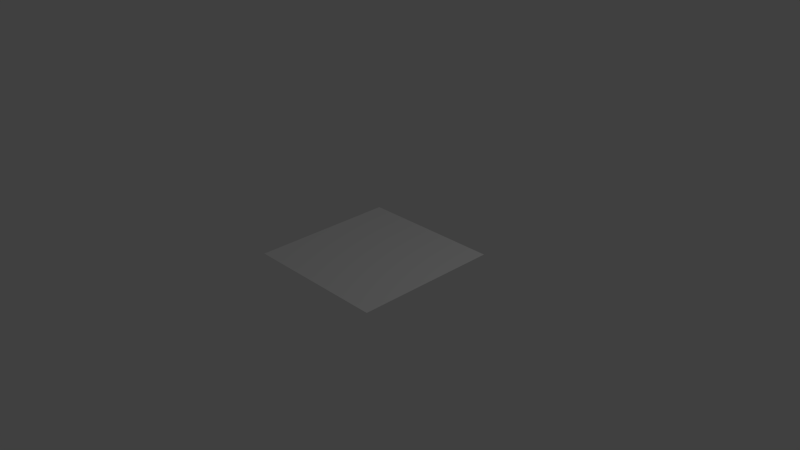 # Source: charplaceholder.blend  (saved by Blender 2.71.0; exported with 4.5.12 LTS)
import bpy
from mathutils import Matrix  # noqa: F401  (used for matrix-valued properties, if any)

bpy.ops.wm.read_factory_settings(use_empty=True)
scene = bpy.context.scene
scene.name = 'Scene'

# ---- collections
col_collection_1 = bpy.data.collections.new('Collection 1'); scene.collection.children.link(col_collection_1)

# ---- materials (node trees are filled in below, after node groups)
mat_material_001 = bpy.data.materials.new('Material.001')
mat_material_001.alpha_threshold = 0.0
mat_material_001.use_transparent_shadow = False
mat_material_001.roughness = 0.5
mat_material_001.line_color = (0.0, 0.0, 0.0, 1.0)

# ---- material node trees

# ---- world
world_world = bpy.data.worlds.new('World'); scene.world = world_world
world_world.color = (0.05088, 0.05088, 0.05088)
world_world.use_sun_shadow = False
world_world.sun_shadow_jitter_overblur = 0.0
world_world.cycles.sampling_method = 'MANUAL'
world_world.cycles.sample_map_resolution = 256

# ---- cameras
cam_camera = bpy.data.cameras.new('Camera')
cam_camera.clip_end = 100.0
cam_camera.lens = 35.0
cam_camera.sensor_width = 32.0
cam_camera.sensor_height = 18.0
cam_camera.ortho_scale = 7.314
cam_camera.dof.focus_distance = 0.0
cam_camera.dof.aperture_fstop = 128.0

# ---- lights
light_lamp = bpy.data.lights.new('Lamp', 'POINT')
light_lamp.transmission_factor = 0.0
light_lamp.cutoff_distance = 30.0
light_lamp.energy = 100.0
light_lamp.shadow_buffer_clip_start = 1.001
light_lamp.shadow_soft_size = 0.1
light_lamp.shadow_maximum_resolution = 0.006
light_lamp.use_absolute_resolution = True
light_lamp.cycles.use_multiple_importance_sampling = False

# ---- meshes
me_plane = bpy.data.meshes.new('Plane')
me_plane.from_pydata([(-1.0, -1.0, 0.0), (1.0, -1.0, 0.0), (-1.0, 1.0, 0.0), (1.0, 1.0, 0.0)], [], [(0, 1, 3, 2)])
_uv = me_plane.uv_layers.new(name='UVMap')
_uv.uv.foreach_set('vector', [0.0, 0.0, 1.0, 0.0, 1.0, 1.0, 0.0, 1.0])
me_plane.materials.append(mat_material_001)
me_plane.use_remesh_preserve_volume = False
me_plane.use_remesh_preserve_attributes = False
me_plane.use_mirror_vertex_groups = False
me_plane.update()

# ---- objects
ob_plane = bpy.data.objects.new('Plane', me_plane)
ob_lamp = bpy.data.objects.new('Lamp', light_lamp)
ob_camera = bpy.data.objects.new('Camera', cam_camera)

# ---- transforms, parenting, visibility, modifiers, constraints
ob_plane.location = (0.0, 0.0, 0.0)
ob_plane.lineart.crease_threshold = 0.0
ob_lamp.location = (4.076, 1.005, 5.904)
ob_lamp.rotation_euler = (0.6503, 0.05522, 1.866)
ob_lamp.lock_rotations_4d = False
ob_lamp.empty_display_type = 'ARROWS'
ob_lamp.color = (0.0, 0.0, 0.0, 0.0)
ob_lamp.lineart.crease_threshold = 0.0
ob_camera.location = (7.481, -6.508, 5.344)
ob_camera.rotation_euler = (1.109, 0.01082, 0.8149)
ob_camera.lock_rotations_4d = False
ob_camera.empty_display_type = 'ARROWS'
ob_camera.color = (0.0, 0.0, 0.0, 0.0)
ob_camera.display_type = 'WIRE'
ob_camera.lineart.crease_threshold = 0.0

# ---- collection membership
col_collection_1.objects.link(ob_plane)
col_collection_1.objects.link(ob_lamp)
col_collection_1.objects.link(ob_camera)

# ---- scene / render settings (as saved in the file)
scene.camera = ob_camera
scene.frame_start = 1; scene.frame_end = 250; scene.frame_set(1)
scene.render.engine = 'BLENDER_EEVEE_NEXT'
scene.render.resolution_percentage = 50
scene.render.dither_intensity = 0.0
scene.cycles.use_denoising = False
scene.cycles.samples = 10
scene.cycles.sampling_pattern = 'TABULATED_SOBOL'
scene.cycles.light_sampling_threshold = 0.0
scene.cycles.use_adaptive_sampling = False
scene.cycles.use_light_tree = False
scene.cycles.blur_glossy = 0.0
scene.cycles.volume_bounces = 1
scene.cycles.pixel_filter_type = 'GAUSSIAN'
scene.cycles.sample_clamp_indirect = 0.0
scene.view_settings.view_transform = 'Standard'
bpy.context.view_layer.update()
